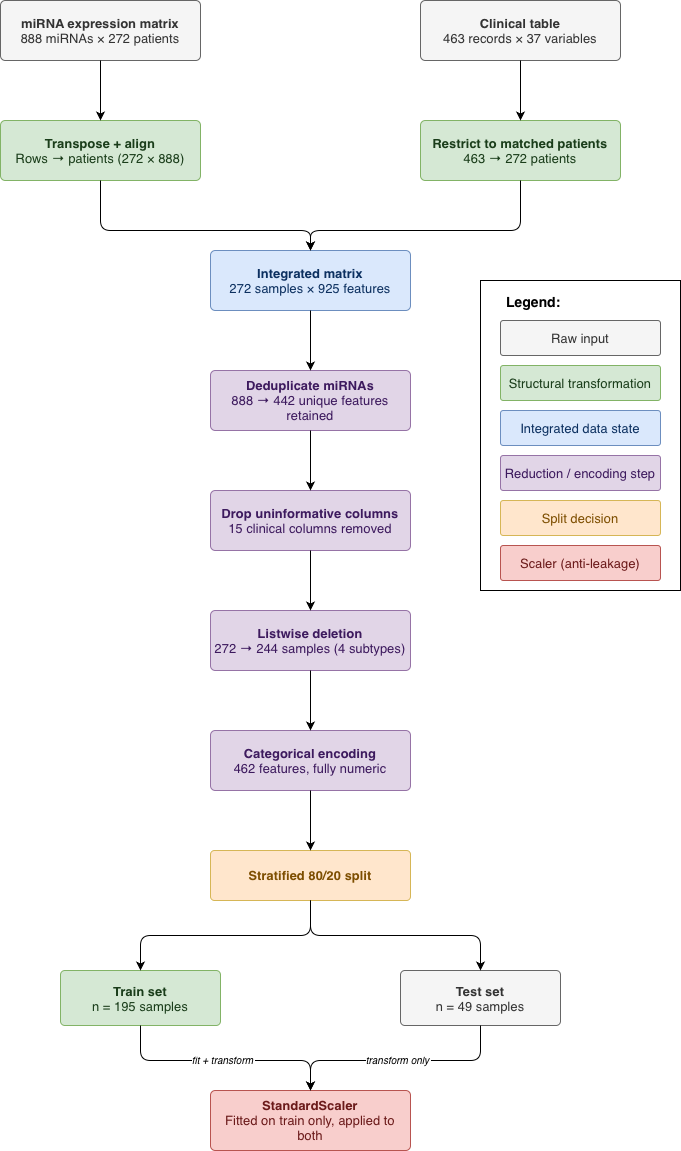

The diagram above was exported from draw.io. Its source (the exported page's mxGraphModel, read from the mxfile embedded in the PNG):
<mxGraphModel dx="1188" dy="653" grid="1" gridSize="10" guides="1" tooltips="1" connect="1" arrows="1" fold="1" page="1" pageScale="1" pageWidth="850" pageHeight="1100" math="0" shadow="0">
  <root>
    <mxCell id="0" />
    <mxCell id="1" parent="0" />
    <mxCell id="QXwovEpL3i9C-i76uvZ0-35" parent="1" style="rounded=0;whiteSpace=wrap;html=1;" value="" vertex="1">
      <mxGeometry height="310" width="200" x="600" y="320" as="geometry" />
    </mxCell>
    <mxCell id="QXwovEpL3i9C-i76uvZ0-1" parent="1" style="rounded=1;whiteSpace=wrap;html=1;fillColor=#f5f5f5;strokeColor=#666666;fontColor=#333333;arcSize=8;align=center;verticalAlign=middle;" value="&lt;font style=&quot;font-size: 13px;&quot;&gt;&lt;b&gt;miRNA expression matrix&lt;/b&gt;&lt;br&gt;&lt;font&gt;888 miRNAs × 272 patients&lt;/font&gt;&lt;/font&gt;" vertex="1">
      <mxGeometry height="60" width="200" x="120" y="40" as="geometry" />
    </mxCell>
    <mxCell id="QXwovEpL3i9C-i76uvZ0-2" parent="1" style="rounded=1;whiteSpace=wrap;html=1;fillColor=#f5f5f5;strokeColor=#666666;fontColor=#333333;arcSize=8;align=center;verticalAlign=middle;" value="&lt;font style=&quot;font-size: 13px;&quot;&gt;&lt;b&gt;Clinical table&lt;/b&gt;&lt;br&gt;&lt;font&gt;463 records × 37 variables&lt;/font&gt;&lt;/font&gt;" vertex="1">
      <mxGeometry height="60" width="200" x="540" y="40" as="geometry" />
    </mxCell>
    <mxCell id="QXwovEpL3i9C-i76uvZ0-3" parent="1" style="rounded=1;whiteSpace=wrap;html=1;fillColor=#d5e8d4;strokeColor=#82b366;fontColor=#1a3d1a;arcSize=8;align=center;verticalAlign=middle;" value="&lt;font style=&quot;font-size: 13px;&quot;&gt;&lt;b&gt;Transpose + align&lt;/b&gt;&lt;br&gt;&lt;font&gt;Rows → patients (272 × 888)&lt;/font&gt;&lt;/font&gt;" vertex="1">
      <mxGeometry height="60" width="200" x="120" y="160" as="geometry" />
    </mxCell>
    <mxCell id="QXwovEpL3i9C-i76uvZ0-4" parent="1" style="rounded=1;whiteSpace=wrap;html=1;fillColor=#d5e8d4;strokeColor=#82b366;fontColor=#1a3d1a;arcSize=8;align=center;verticalAlign=middle;" value="&lt;font style=&quot;font-size: 13px;&quot;&gt;&lt;b&gt;Restrict to matched patients&lt;/b&gt;&lt;br&gt;&lt;font&gt;463 → 272 patients&lt;/font&gt;&lt;/font&gt;" vertex="1">
      <mxGeometry height="60" width="200" x="540" y="160" as="geometry" />
    </mxCell>
    <mxCell id="QXwovEpL3i9C-i76uvZ0-5" edge="1" parent="1" source="QXwovEpL3i9C-i76uvZ0-1" style="edgeStyle=orthogonalEdgeStyle;" target="QXwovEpL3i9C-i76uvZ0-3">
      <mxGeometry relative="1" as="geometry" />
    </mxCell>
    <mxCell id="QXwovEpL3i9C-i76uvZ0-6" edge="1" parent="1" source="QXwovEpL3i9C-i76uvZ0-2" style="edgeStyle=orthogonalEdgeStyle;" target="QXwovEpL3i9C-i76uvZ0-4">
      <mxGeometry relative="1" as="geometry" />
    </mxCell>
    <mxCell id="QXwovEpL3i9C-i76uvZ0-7" parent="1" style="rounded=1;whiteSpace=wrap;html=1;fillColor=#dae8fc;strokeColor=#6c8ebf;fontColor=#0c3060;arcSize=8;align=center;verticalAlign=middle;fontSize=13;" value="&lt;b&gt;Integrated matrix&lt;/b&gt;&lt;br&gt;&lt;font&gt;272 samples × 925 features&lt;/font&gt;" vertex="1">
      <mxGeometry height="60" width="200" x="330" y="290" as="geometry" />
    </mxCell>
    <mxCell id="QXwovEpL3i9C-i76uvZ0-8" edge="1" parent="1" source="QXwovEpL3i9C-i76uvZ0-3" style="edgeStyle=orthogonalEdgeStyle;" target="QXwovEpL3i9C-i76uvZ0-7">
      <mxGeometry relative="1" as="geometry">
        <Array as="points">
          <mxPoint x="220" y="270" />
          <mxPoint x="430" y="270" />
        </Array>
      </mxGeometry>
    </mxCell>
    <mxCell id="QXwovEpL3i9C-i76uvZ0-9" edge="1" parent="1" source="QXwovEpL3i9C-i76uvZ0-4" style="edgeStyle=orthogonalEdgeStyle;" target="QXwovEpL3i9C-i76uvZ0-7">
      <mxGeometry relative="1" as="geometry">
        <Array as="points">
          <mxPoint x="640" y="270" />
          <mxPoint x="430" y="270" />
        </Array>
      </mxGeometry>
    </mxCell>
    <mxCell id="QXwovEpL3i9C-i76uvZ0-10" parent="1" style="rounded=1;whiteSpace=wrap;html=1;fillColor=#e1d5e7;strokeColor=#9673a6;fontColor=#3d1a5e;arcSize=8;align=center;verticalAlign=middle;fontSize=13;" value="&lt;b&gt;Deduplicate miRNAs&lt;/b&gt;&lt;br&gt;&lt;font&gt;888 → 442 unique features retained&lt;/font&gt;" vertex="1">
      <mxGeometry height="60" width="200" x="330" y="410" as="geometry" />
    </mxCell>
    <mxCell id="QXwovEpL3i9C-i76uvZ0-11" edge="1" parent="1" source="QXwovEpL3i9C-i76uvZ0-7" style="edgeStyle=orthogonalEdgeStyle;" target="QXwovEpL3i9C-i76uvZ0-10">
      <mxGeometry relative="1" as="geometry" />
    </mxCell>
    <mxCell id="QXwovEpL3i9C-i76uvZ0-12" parent="1" style="rounded=1;whiteSpace=wrap;html=1;fillColor=#e1d5e7;strokeColor=#9673a6;fontColor=#3d1a5e;arcSize=8;align=center;verticalAlign=middle;fontSize=13;" value="&lt;b&gt;Drop uninformative columns&lt;/b&gt;&lt;br&gt;&lt;font&gt;15 clinical columns removed&lt;/font&gt;" vertex="1">
      <mxGeometry height="60" width="200" x="330" y="530" as="geometry" />
    </mxCell>
    <mxCell id="QXwovEpL3i9C-i76uvZ0-13" edge="1" parent="1" source="QXwovEpL3i9C-i76uvZ0-10" style="edgeStyle=orthogonalEdgeStyle;" target="QXwovEpL3i9C-i76uvZ0-12">
      <mxGeometry relative="1" as="geometry" />
    </mxCell>
    <mxCell id="QXwovEpL3i9C-i76uvZ0-14" parent="1" style="rounded=1;whiteSpace=wrap;html=1;fillColor=#e1d5e7;strokeColor=#9673a6;fontColor=#3d1a5e;arcSize=8;align=center;verticalAlign=middle;fontSize=13;" value="&lt;b&gt;Listwise deletion&lt;/b&gt;&lt;br&gt;&lt;font&gt;272 → 244 samples (4 subtypes)&lt;/font&gt;" vertex="1">
      <mxGeometry height="60" width="200" x="330" y="650" as="geometry" />
    </mxCell>
    <mxCell id="QXwovEpL3i9C-i76uvZ0-15" edge="1" parent="1" source="QXwovEpL3i9C-i76uvZ0-12" style="edgeStyle=orthogonalEdgeStyle;" target="QXwovEpL3i9C-i76uvZ0-14">
      <mxGeometry relative="1" as="geometry" />
    </mxCell>
    <mxCell id="QXwovEpL3i9C-i76uvZ0-16" parent="1" style="rounded=1;whiteSpace=wrap;html=1;fillColor=#e1d5e7;strokeColor=#9673a6;fontColor=#3d1a5e;arcSize=8;align=center;verticalAlign=middle;fontSize=13;" value="&lt;b&gt;Categorical encoding&lt;/b&gt;&lt;br&gt;&lt;font&gt;462 features, fully numeric&lt;/font&gt;" vertex="1">
      <mxGeometry height="60" width="200" x="330" y="770" as="geometry" />
    </mxCell>
    <mxCell id="QXwovEpL3i9C-i76uvZ0-17" edge="1" parent="1" source="QXwovEpL3i9C-i76uvZ0-14" style="edgeStyle=orthogonalEdgeStyle;" target="QXwovEpL3i9C-i76uvZ0-16">
      <mxGeometry relative="1" as="geometry" />
    </mxCell>
    <mxCell id="QXwovEpL3i9C-i76uvZ0-18" parent="1" style="rounded=1;whiteSpace=wrap;html=1;fillColor=#ffe6cc;strokeColor=#d6b656;fontColor=#7d4e00;arcSize=8;align=center;verticalAlign=middle;fontSize=13;" value="&lt;b&gt;Stratified 80/20 split&lt;/b&gt;" vertex="1">
      <mxGeometry height="50" width="200" x="330" y="890" as="geometry" />
    </mxCell>
    <mxCell id="QXwovEpL3i9C-i76uvZ0-19" edge="1" parent="1" source="QXwovEpL3i9C-i76uvZ0-16" style="edgeStyle=orthogonalEdgeStyle;" target="QXwovEpL3i9C-i76uvZ0-18">
      <mxGeometry relative="1" as="geometry" />
    </mxCell>
    <mxCell id="QXwovEpL3i9C-i76uvZ0-20" parent="1" style="rounded=1;whiteSpace=wrap;html=1;fillColor=#d5e8d4;strokeColor=#82b366;fontColor=#1a3d1a;arcSize=8;align=center;verticalAlign=middle;fontSize=13;" value="&lt;b&gt;Train set&lt;/b&gt;&lt;br&gt;&lt;font&gt;n = 195 samples&lt;/font&gt;" vertex="1">
      <mxGeometry height="55" width="160" x="180" y="1010" as="geometry" />
    </mxCell>
    <mxCell id="QXwovEpL3i9C-i76uvZ0-21" parent="1" style="rounded=1;whiteSpace=wrap;html=1;fillColor=#f5f5f5;strokeColor=#666666;fontColor=#333333;arcSize=8;align=center;verticalAlign=middle;fontSize=13;" value="&lt;b&gt;Test set&lt;/b&gt;&lt;br&gt;&lt;font&gt;n = 49 samples&lt;/font&gt;" vertex="1">
      <mxGeometry height="55" width="160" x="520" y="1010" as="geometry" />
    </mxCell>
    <mxCell id="QXwovEpL3i9C-i76uvZ0-22" edge="1" parent="1" source="QXwovEpL3i9C-i76uvZ0-18" style="edgeStyle=orthogonalEdgeStyle;" target="QXwovEpL3i9C-i76uvZ0-20">
      <mxGeometry relative="1" as="geometry" />
    </mxCell>
    <mxCell id="QXwovEpL3i9C-i76uvZ0-23" edge="1" parent="1" source="QXwovEpL3i9C-i76uvZ0-18" style="edgeStyle=orthogonalEdgeStyle;" target="QXwovEpL3i9C-i76uvZ0-21">
      <mxGeometry relative="1" as="geometry" />
    </mxCell>
    <mxCell id="QXwovEpL3i9C-i76uvZ0-24" parent="1" style="rounded=1;whiteSpace=wrap;html=1;fillColor=#f8cecc;strokeColor=#b85450;fontColor=#6b1a1a;arcSize=8;align=center;verticalAlign=middle;fontSize=13;" value="&lt;b&gt;StandardScaler&lt;/b&gt;&lt;br&gt;&lt;font&gt;Fitted on train only, applied to both&lt;/font&gt;" vertex="1">
      <mxGeometry height="60" width="200" x="330" y="1130" as="geometry" />
    </mxCell>
    <mxCell id="QXwovEpL3i9C-i76uvZ0-25" edge="1" parent="1" source="QXwovEpL3i9C-i76uvZ0-20" style="edgeStyle=orthogonalEdgeStyle;fontSize=10;fontStyle=2;" target="QXwovEpL3i9C-i76uvZ0-24" value="fit + transform">
      <mxGeometry relative="1" as="geometry">
        <Array as="points">
          <mxPoint x="260" y="1100" />
          <mxPoint x="430" y="1100" />
        </Array>
      </mxGeometry>
    </mxCell>
    <mxCell id="QXwovEpL3i9C-i76uvZ0-26" edge="1" parent="1" source="QXwovEpL3i9C-i76uvZ0-21" style="edgeStyle=orthogonalEdgeStyle;fontSize=10;fontStyle=2;" target="QXwovEpL3i9C-i76uvZ0-24" value="transform only">
      <mxGeometry relative="1" as="geometry">
        <Array as="points">
          <mxPoint x="600" y="1100" />
          <mxPoint x="430" y="1100" />
        </Array>
      </mxGeometry>
    </mxCell>
    <mxCell id="QXwovEpL3i9C-i76uvZ0-27" parent="1" style="text;html=1;strokeColor=none;fillColor=none;align=left;verticalAlign=middle;spacingLeft=4;fontStyle=1;fontSize=14;" value="Legend:" vertex="1">
      <mxGeometry height="30" width="80" x="620" y="326" as="geometry" />
    </mxCell>
    <mxCell id="QXwovEpL3i9C-i76uvZ0-28" parent="1" style="rounded=1;whiteSpace=wrap;html=1;fillColor=#f5f5f5;strokeColor=#666666;fontColor=#333333;arcSize=8;fontSize=13;" value="Raw input" vertex="1">
      <mxGeometry height="35" width="160" x="620" y="360" as="geometry" />
    </mxCell>
    <mxCell id="QXwovEpL3i9C-i76uvZ0-29" parent="1" style="rounded=1;whiteSpace=wrap;html=1;fillColor=#d5e8d4;strokeColor=#82b366;fontColor=#1a3d1a;arcSize=8;fontSize=13;" value="Structural transformation" vertex="1">
      <mxGeometry height="35" width="160" x="620" y="405" as="geometry" />
    </mxCell>
    <mxCell id="QXwovEpL3i9C-i76uvZ0-30" parent="1" style="rounded=1;whiteSpace=wrap;html=1;fillColor=#dae8fc;strokeColor=#6c8ebf;fontColor=#0c3060;arcSize=8;fontSize=13;" value="Integrated data state" vertex="1">
      <mxGeometry height="35" width="160" x="620" y="450" as="geometry" />
    </mxCell>
    <mxCell id="QXwovEpL3i9C-i76uvZ0-31" parent="1" style="rounded=1;whiteSpace=wrap;html=1;fillColor=#e1d5e7;strokeColor=#9673a6;fontColor=#3d1a5e;arcSize=8;fontSize=13;" value="Reduction / encoding step" vertex="1">
      <mxGeometry height="35" width="160" x="620" y="495" as="geometry" />
    </mxCell>
    <mxCell id="QXwovEpL3i9C-i76uvZ0-32" parent="1" style="rounded=1;whiteSpace=wrap;html=1;fillColor=#ffe6cc;strokeColor=#d6b656;fontColor=#7d4e00;arcSize=8;fontSize=13;" value="Split decision" vertex="1">
      <mxGeometry height="35" width="160" x="620" y="540" as="geometry" />
    </mxCell>
    <mxCell id="QXwovEpL3i9C-i76uvZ0-33" parent="1" style="rounded=1;whiteSpace=wrap;html=1;fillColor=#f8cecc;strokeColor=#b85450;fontColor=#6b1a1a;arcSize=8;fontSize=13;" value="Scaler (anti-leakage)" vertex="1">
      <mxGeometry height="35" width="160" x="620" y="585" as="geometry" />
    </mxCell>
  </root>
</mxGraphModel>